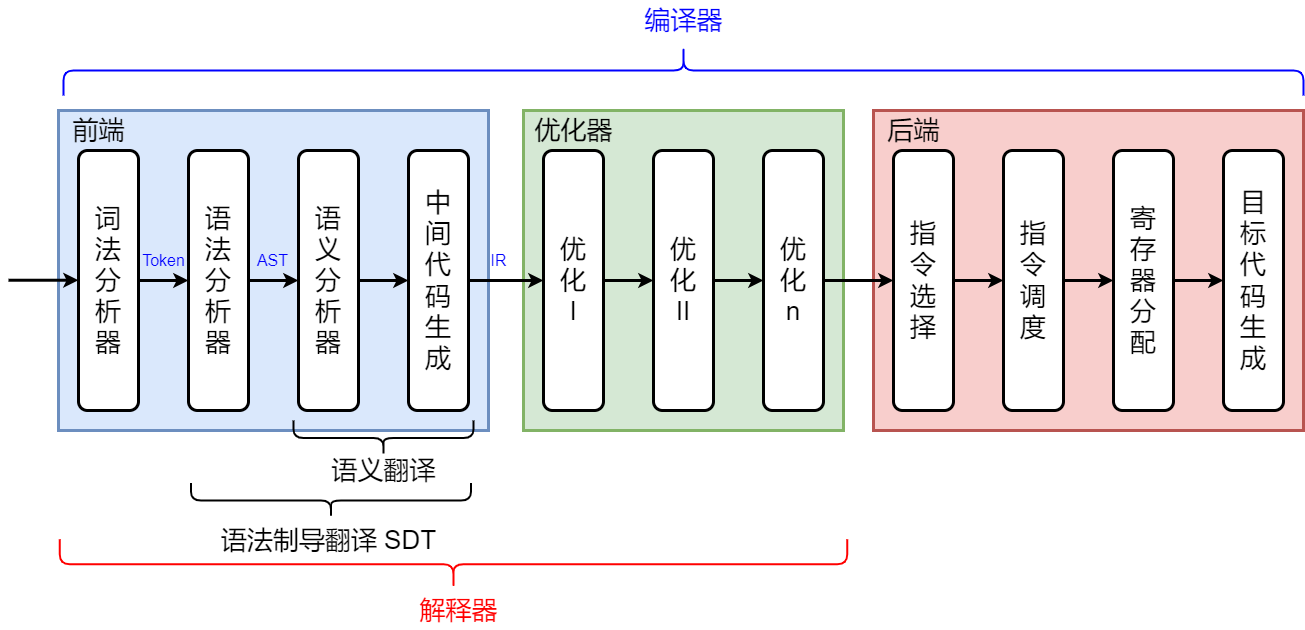

The diagram above was exported from draw.io. Its source (the exported page's mxGraphModel, read from the mxfile embedded in the PNG):
<mxGraphModel dx="1430" dy="1215" grid="1" gridSize="10" guides="1" tooltips="1" connect="1" arrows="1" fold="1" page="0" pageScale="1" pageWidth="827" pageHeight="1169" background="#ffffff" math="0" shadow="0">
  <root>
    <mxCell id="0" />
    <mxCell id="1" parent="0" />
    <mxCell id="WaSbDZV58OhX4y1adUdR-21" value="" style="rounded=0;whiteSpace=wrap;html=1;strokeWidth=3;fillColor=#f8cecc;strokeColor=#b85450;" parent="1" vertex="1">
      <mxGeometry x="880" y="70" width="430" height="320" as="geometry" />
    </mxCell>
    <mxCell id="WaSbDZV58OhX4y1adUdR-20" value="" style="rounded=0;whiteSpace=wrap;html=1;strokeWidth=3;fillColor=#d5e8d4;strokeColor=#82b366;" parent="1" vertex="1">
      <mxGeometry x="530" y="70" width="320" height="320" as="geometry" />
    </mxCell>
    <mxCell id="WaSbDZV58OhX4y1adUdR-18" value="" style="rounded=0;whiteSpace=wrap;html=1;strokeWidth=3;fillColor=#dae8fc;strokeColor=#6c8ebf;" parent="1" vertex="1">
      <mxGeometry x="65" y="70" width="430" height="320" as="geometry" />
    </mxCell>
    <mxCell id="WaSbDZV58OhX4y1adUdR-5" style="edgeStyle=orthogonalEdgeStyle;rounded=0;orthogonalLoop=1;jettySize=auto;html=1;strokeWidth=3;" parent="1" source="WaSbDZV58OhX4y1adUdR-2" target="WaSbDZV58OhX4y1adUdR-3" edge="1">
      <mxGeometry relative="1" as="geometry" />
    </mxCell>
    <mxCell id="WaSbDZV58OhX4y1adUdR-2" value="&lt;font style=&quot;font-size: 26px;&quot;&gt;词&lt;br&gt;法&lt;br&gt;分&lt;br&gt;析&lt;br&gt;器&lt;/font&gt;" style="rounded=1;whiteSpace=wrap;html=1;strokeWidth=3;" parent="1" vertex="1">
      <mxGeometry x="85" y="110" width="60" height="260" as="geometry" />
    </mxCell>
    <mxCell id="WaSbDZV58OhX4y1adUdR-6" value="" style="edgeStyle=orthogonalEdgeStyle;rounded=0;orthogonalLoop=1;jettySize=auto;html=1;strokeWidth=3;" parent="1" source="WaSbDZV58OhX4y1adUdR-3" target="WaSbDZV58OhX4y1adUdR-4" edge="1">
      <mxGeometry relative="1" as="geometry" />
    </mxCell>
    <mxCell id="WaSbDZV58OhX4y1adUdR-3" value="&lt;font style=&quot;font-size: 26px;&quot;&gt;语&lt;br&gt;法&lt;br&gt;分&lt;br&gt;析&lt;br&gt;器&lt;/font&gt;" style="rounded=1;whiteSpace=wrap;html=1;strokeWidth=3;" parent="1" vertex="1">
      <mxGeometry x="195" y="110" width="60" height="260" as="geometry" />
    </mxCell>
    <mxCell id="WaSbDZV58OhX4y1adUdR-12" value="" style="edgeStyle=orthogonalEdgeStyle;rounded=0;orthogonalLoop=1;jettySize=auto;html=1;strokeWidth=3;entryX=0;entryY=0.5;entryDx=0;entryDy=0;" parent="1" source="WaSbDZV58OhX4y1adUdR-4" target="qPF96djoqu9IBlgRhQ6z-2" edge="1">
      <mxGeometry relative="1" as="geometry">
        <mxPoint x="495" y="240" as="targetPoint" />
      </mxGeometry>
    </mxCell>
    <mxCell id="WaSbDZV58OhX4y1adUdR-4" value="&lt;font style=&quot;font-size: 26px;&quot;&gt;语&lt;br&gt;义&lt;br&gt;分&lt;br&gt;析&lt;br&gt;器&lt;/font&gt;" style="rounded=1;whiteSpace=wrap;html=1;strokeWidth=3;" parent="1" vertex="1">
      <mxGeometry x="305" y="110" width="60" height="260" as="geometry" />
    </mxCell>
    <mxCell id="WaSbDZV58OhX4y1adUdR-7" style="edgeStyle=orthogonalEdgeStyle;rounded=0;orthogonalLoop=1;jettySize=auto;html=1;strokeWidth=3;" parent="1" source="WaSbDZV58OhX4y1adUdR-8" target="WaSbDZV58OhX4y1adUdR-10" edge="1">
      <mxGeometry relative="1" as="geometry" />
    </mxCell>
    <mxCell id="WaSbDZV58OhX4y1adUdR-8" value="&lt;span style=&quot;font-size: 26px;&quot;&gt;优&lt;br&gt;化&lt;br&gt;I&lt;/span&gt;" style="rounded=1;whiteSpace=wrap;html=1;strokeWidth=3;" parent="1" vertex="1">
      <mxGeometry x="550" y="110" width="60" height="260" as="geometry" />
    </mxCell>
    <mxCell id="WaSbDZV58OhX4y1adUdR-9" value="" style="edgeStyle=orthogonalEdgeStyle;rounded=0;orthogonalLoop=1;jettySize=auto;html=1;strokeWidth=3;" parent="1" source="WaSbDZV58OhX4y1adUdR-10" target="WaSbDZV58OhX4y1adUdR-11" edge="1">
      <mxGeometry relative="1" as="geometry" />
    </mxCell>
    <mxCell id="WaSbDZV58OhX4y1adUdR-10" value="&lt;span style=&quot;font-size: 26px;&quot;&gt;优&lt;br&gt;化&lt;br&gt;II&lt;/span&gt;" style="rounded=1;whiteSpace=wrap;html=1;strokeWidth=3;" parent="1" vertex="1">
      <mxGeometry x="660" y="110" width="60" height="260" as="geometry" />
    </mxCell>
    <mxCell id="WaSbDZV58OhX4y1adUdR-25" style="edgeStyle=orthogonalEdgeStyle;rounded=0;orthogonalLoop=1;jettySize=auto;html=1;strokeWidth=3;" parent="1" source="WaSbDZV58OhX4y1adUdR-11" target="WaSbDZV58OhX4y1adUdR-14" edge="1">
      <mxGeometry relative="1" as="geometry" />
    </mxCell>
    <mxCell id="WaSbDZV58OhX4y1adUdR-11" value="&lt;span style=&quot;font-size: 26px;&quot;&gt;优&lt;br&gt;化&lt;br&gt;n&lt;/span&gt;" style="rounded=1;whiteSpace=wrap;html=1;strokeWidth=3;" parent="1" vertex="1">
      <mxGeometry x="770" y="110" width="60" height="260" as="geometry" />
    </mxCell>
    <mxCell id="WaSbDZV58OhX4y1adUdR-13" style="edgeStyle=orthogonalEdgeStyle;rounded=0;orthogonalLoop=1;jettySize=auto;html=1;strokeWidth=3;" parent="1" source="WaSbDZV58OhX4y1adUdR-14" target="WaSbDZV58OhX4y1adUdR-16" edge="1">
      <mxGeometry relative="1" as="geometry" />
    </mxCell>
    <mxCell id="WaSbDZV58OhX4y1adUdR-14" value="&lt;span style=&quot;font-size: 26px;&quot;&gt;指&lt;br&gt;令&lt;br&gt;选&lt;br&gt;择&lt;/span&gt;" style="rounded=1;whiteSpace=wrap;html=1;strokeWidth=3;" parent="1" vertex="1">
      <mxGeometry x="900" y="110" width="60" height="260" as="geometry" />
    </mxCell>
    <mxCell id="WaSbDZV58OhX4y1adUdR-15" value="" style="edgeStyle=orthogonalEdgeStyle;rounded=0;orthogonalLoop=1;jettySize=auto;html=1;strokeWidth=3;" parent="1" source="WaSbDZV58OhX4y1adUdR-16" target="WaSbDZV58OhX4y1adUdR-17" edge="1">
      <mxGeometry relative="1" as="geometry" />
    </mxCell>
    <mxCell id="WaSbDZV58OhX4y1adUdR-16" value="&lt;span style=&quot;font-size: 26px;&quot;&gt;指&lt;br&gt;令&lt;br&gt;调&lt;br&gt;度&lt;/span&gt;" style="rounded=1;whiteSpace=wrap;html=1;strokeWidth=3;" parent="1" vertex="1">
      <mxGeometry x="1010" y="110" width="60" height="260" as="geometry" />
    </mxCell>
    <mxCell id="WaSbDZV58OhX4y1adUdR-26" style="edgeStyle=orthogonalEdgeStyle;rounded=0;orthogonalLoop=1;jettySize=auto;html=1;strokeWidth=3;entryX=0;entryY=0.5;entryDx=0;entryDy=0;" parent="1" source="WaSbDZV58OhX4y1adUdR-17" target="qPF96djoqu9IBlgRhQ6z-7" edge="1">
      <mxGeometry relative="1" as="geometry">
        <mxPoint x="1240" y="240" as="targetPoint" />
      </mxGeometry>
    </mxCell>
    <mxCell id="WaSbDZV58OhX4y1adUdR-17" value="&lt;span style=&quot;font-size: 26px;&quot;&gt;寄&lt;br&gt;存&lt;br&gt;器&lt;br&gt;分&lt;br&gt;配&lt;/span&gt;" style="rounded=1;whiteSpace=wrap;html=1;strokeWidth=3;" parent="1" vertex="1">
      <mxGeometry x="1120" y="110" width="60" height="260" as="geometry" />
    </mxCell>
    <mxCell id="WaSbDZV58OhX4y1adUdR-19" value="&lt;font style=&quot;font-size: 26px;&quot;&gt;前端&lt;/font&gt;" style="text;html=1;align=center;verticalAlign=middle;resizable=0;points=[];autosize=1;strokeColor=none;fillColor=none;" parent="1" vertex="1">
      <mxGeometry x="65" y="70" width="80" height="40" as="geometry" />
    </mxCell>
    <mxCell id="WaSbDZV58OhX4y1adUdR-23" value="&lt;font style=&quot;font-size: 26px;&quot;&gt;优化器&lt;/font&gt;" style="text;html=1;align=center;verticalAlign=middle;resizable=0;points=[];autosize=1;strokeColor=none;fillColor=none;" parent="1" vertex="1">
      <mxGeometry x="530" y="70" width="100" height="40" as="geometry" />
    </mxCell>
    <mxCell id="WaSbDZV58OhX4y1adUdR-24" value="&lt;font style=&quot;font-size: 26px;&quot;&gt;后端&lt;/font&gt;" style="text;html=1;align=center;verticalAlign=middle;resizable=0;points=[];autosize=1;strokeColor=none;fillColor=none;" parent="1" vertex="1">
      <mxGeometry x="880" y="70" width="80" height="40" as="geometry" />
    </mxCell>
    <mxCell id="WaSbDZV58OhX4y1adUdR-27" style="edgeStyle=orthogonalEdgeStyle;rounded=0;orthogonalLoop=1;jettySize=auto;html=1;strokeWidth=3;" parent="1" edge="1">
      <mxGeometry relative="1" as="geometry">
        <mxPoint x="85" y="239.73000000000002" as="targetPoint" />
        <mxPoint x="15" y="239.73000000000002" as="sourcePoint" />
      </mxGeometry>
    </mxCell>
    <mxCell id="w9yikQhIrPUk1goNlfr6-1" value="&lt;font color=&quot;#0000ff&quot; style=&quot;font-size: 16px;&quot;&gt;AST&lt;/font&gt;" style="text;html=1;align=center;verticalAlign=middle;resizable=0;points=[];autosize=1;strokeColor=none;fillColor=none;" parent="1" vertex="1">
      <mxGeometry x="254" y="205" width="50" height="30" as="geometry" />
    </mxCell>
    <mxCell id="w9yikQhIrPUk1goNlfr6-2" value="&lt;font color=&quot;#0000ff&quot; style=&quot;font-size: 16px;&quot;&gt;Token&lt;/font&gt;" style="text;html=1;align=center;verticalAlign=middle;resizable=0;points=[];autosize=1;strokeColor=none;fillColor=none;" parent="1" vertex="1">
      <mxGeometry x="135" y="205" width="70" height="30" as="geometry" />
    </mxCell>
    <mxCell id="w9yikQhIrPUk1goNlfr6-4" value="&lt;font color=&quot;#0000ff&quot; style=&quot;font-size: 16px;&quot;&gt;IR&lt;/font&gt;" style="text;html=1;align=center;verticalAlign=middle;resizable=0;points=[];autosize=1;strokeColor=none;fillColor=none;" parent="1" vertex="1">
      <mxGeometry x="485" y="205" width="40" height="30" as="geometry" />
    </mxCell>
    <mxCell id="Lsv4NPbF7nOkt0lZt58q-1" value="" style="shape=curlyBracket;whiteSpace=wrap;html=1;rounded=1;labelPosition=left;verticalLabelPosition=middle;align=right;verticalAlign=middle;rotation=90;strokeWidth=2;strokeColor=#0000FF;" parent="1" vertex="1">
      <mxGeometry x="665" y="-590" width="50" height="1240" as="geometry" />
    </mxCell>
    <mxCell id="Lsv4NPbF7nOkt0lZt58q-2" value="&lt;font color=&quot;#0000ff&quot; style=&quot;font-size: 26px;&quot;&gt;编译器&lt;/font&gt;" style="text;html=1;align=center;verticalAlign=middle;resizable=0;points=[];autosize=1;strokeColor=none;fillColor=none;" parent="1" vertex="1">
      <mxGeometry x="640" y="-40" width="100" height="40" as="geometry" />
    </mxCell>
    <mxCell id="Lsv4NPbF7nOkt0lZt58q-5" value="" style="shape=curlyBracket;whiteSpace=wrap;html=1;rounded=1;labelPosition=left;verticalLabelPosition=middle;align=right;verticalAlign=middle;rotation=-90;strokeWidth=2;strokeColor=#FF0000;" parent="1" vertex="1">
      <mxGeometry x="435" y="130" width="50" height="787.5" as="geometry" />
    </mxCell>
    <mxCell id="Lsv4NPbF7nOkt0lZt58q-6" value="&lt;font color=&quot;#ff0000&quot; style=&quot;font-size: 26px;&quot;&gt;解释器&lt;/font&gt;" style="text;html=1;align=center;verticalAlign=middle;resizable=0;points=[];autosize=1;strokeColor=none;fillColor=none;" parent="1" vertex="1">
      <mxGeometry x="415" y="550" width="100" height="40" as="geometry" />
    </mxCell>
    <mxCell id="qPF96djoqu9IBlgRhQ6z-4" style="edgeStyle=orthogonalEdgeStyle;rounded=0;orthogonalLoop=1;jettySize=auto;html=1;strokeWidth=3;" parent="1" source="qPF96djoqu9IBlgRhQ6z-2" target="WaSbDZV58OhX4y1adUdR-8" edge="1">
      <mxGeometry relative="1" as="geometry" />
    </mxCell>
    <mxCell id="qPF96djoqu9IBlgRhQ6z-2" value="&lt;span style=&quot;font-size: 26px;&quot;&gt;中&lt;br&gt;间&lt;br&gt;代&lt;br&gt;码&lt;br&gt;生&lt;br&gt;成&lt;/span&gt;" style="rounded=1;whiteSpace=wrap;html=1;strokeWidth=3;" parent="1" vertex="1">
      <mxGeometry x="415" y="110" width="60" height="260" as="geometry" />
    </mxCell>
    <mxCell id="qPF96djoqu9IBlgRhQ6z-7" value="&lt;span style=&quot;font-size: 26px;&quot;&gt;目&lt;br&gt;标&lt;br&gt;代&lt;br&gt;码&lt;br&gt;生&lt;br&gt;成&lt;/span&gt;" style="rounded=1;whiteSpace=wrap;html=1;strokeWidth=3;" parent="1" vertex="1">
      <mxGeometry x="1230" y="110" width="60" height="260" as="geometry" />
    </mxCell>
    <mxCell id="qPF96djoqu9IBlgRhQ6z-11" value="" style="shape=curlyBracket;whiteSpace=wrap;html=1;rounded=1;labelPosition=left;verticalLabelPosition=middle;align=right;verticalAlign=middle;rotation=-90;strokeWidth=2;" parent="1" vertex="1">
      <mxGeometry x="372.5" y="307.5" width="35" height="180" as="geometry" />
    </mxCell>
    <mxCell id="qPF96djoqu9IBlgRhQ6z-12" value="&lt;font style=&quot;font-size: 26px;&quot;&gt;语义翻译&lt;/font&gt;" style="text;html=1;align=center;verticalAlign=middle;resizable=0;points=[];autosize=1;strokeColor=none;fillColor=none;" parent="1" vertex="1">
      <mxGeometry x="325" y="410" width="130" height="40" as="geometry" />
    </mxCell>
    <mxCell id="qPF96djoqu9IBlgRhQ6z-14" value="" style="shape=curlyBracket;whiteSpace=wrap;html=1;rounded=1;labelPosition=left;verticalLabelPosition=middle;align=right;verticalAlign=middle;rotation=-90;strokeWidth=2;" parent="1" vertex="1">
      <mxGeometry x="320" y="320" width="35" height="280" as="geometry" />
    </mxCell>
    <mxCell id="qPF96djoqu9IBlgRhQ6z-15" value="&lt;font style=&quot;font-size: 26px;&quot;&gt;语法制导翻译 SDT&lt;/font&gt;" style="text;html=1;align=center;verticalAlign=middle;resizable=0;points=[];autosize=1;strokeColor=none;fillColor=none;" parent="1" vertex="1">
      <mxGeometry x="215" y="480" width="240" height="40" as="geometry" />
    </mxCell>
  </root>
</mxGraphModel>